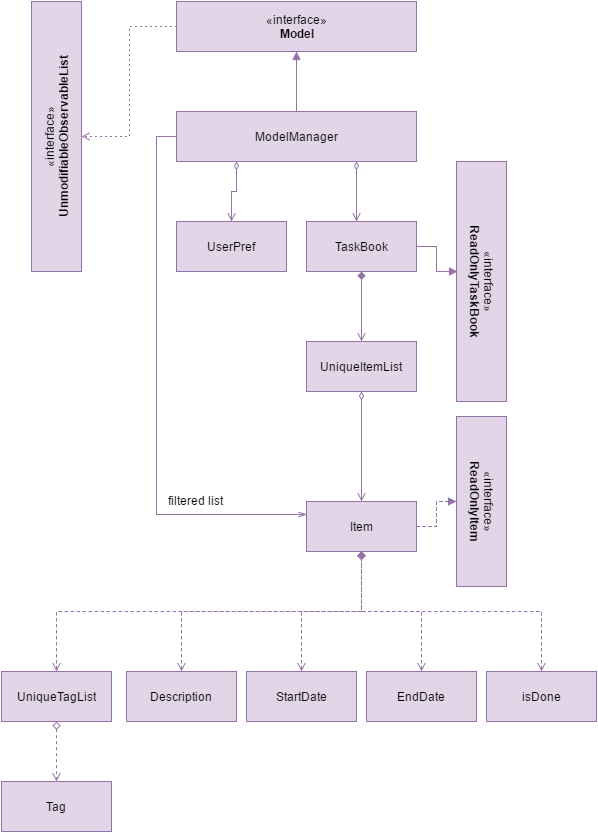

The diagram above was exported from draw.io. Its source (the exported page's mxGraphModel, read from the mxfile embedded in the PNG):
<mxGraphModel dx="1430" dy="764" grid="1" gridSize="10" guides="1" tooltips="1" connect="1" arrows="1" fold="1" page="0" pageScale="1" pageWidth="1169" pageHeight="826" background="#ffffff" math="0" shadow="0">
  <root>
    <mxCell id="0" style=";html=1;" />
    <mxCell id="1" style=";html=1;" parent="0" />
    <mxCell id="7c26c457235da962-67" style="edgeStyle=orthogonalEdgeStyle;rounded=0;html=1;exitX=0;exitY=0.5;dashed=1;dashPattern=1 4;startArrow=none;startFill=0;endArrow=open;endFill=0;jettySize=auto;orthogonalLoop=1;fillColor=#e1d5e7;strokeColor=#9673a6;" edge="1" parent="1" source="7c26c457235da962-39" target="7c26c457235da962-66">
      <mxGeometry relative="1" as="geometry" />
    </mxCell>
    <mxCell id="7c26c457235da962-39" value="«interface»&lt;br&gt;&lt;b&gt;Model&lt;/b&gt;" style="html=1;fillColor=#e1d5e7;strokeColor=#9673a6;" vertex="1" parent="1">
      <mxGeometry x="200" y="160" width="240" height="50" as="geometry" />
    </mxCell>
    <mxCell id="7c26c457235da962-59" style="edgeStyle=orthogonalEdgeStyle;rounded=0;html=1;exitX=0.75;exitY=1;jettySize=auto;orthogonalLoop=1;startArrow=diamondThin;startFill=0;endArrow=open;endFill=0;fillColor=#e1d5e7;strokeColor=#9673a6;" edge="1" parent="1" source="7c26c457235da962-40">
      <mxGeometry relative="1" as="geometry">
        <mxPoint x="380" y="380" as="targetPoint" />
      </mxGeometry>
    </mxCell>
    <mxCell id="7c26c457235da962-63" style="edgeStyle=orthogonalEdgeStyle;rounded=0;html=1;exitX=0.25;exitY=1;entryX=0.5;entryY=0;startArrow=diamondThin;startFill=0;endArrow=open;endFill=0;jettySize=auto;orthogonalLoop=1;fillColor=#e1d5e7;strokeColor=#9673a6;" edge="1" parent="1" source="7c26c457235da962-40" target="7c26c457235da962-61">
      <mxGeometry relative="1" as="geometry" />
    </mxCell>
    <mxCell id="7c26c457235da962-74" style="edgeStyle=orthogonalEdgeStyle;rounded=0;html=1;exitX=0;exitY=0.5;entryX=0;entryY=0.25;startArrow=none;startFill=0;endArrow=openThin;endFill=0;jettySize=auto;orthogonalLoop=1;labelPosition=right;verticalLabelPosition=bottom;align=left;verticalAlign=top;fillColor=#e1d5e7;strokeColor=#9673a6;" edge="1" parent="1" source="7c26c457235da962-40" target="7c26c457235da962-70">
      <mxGeometry relative="1" as="geometry" />
    </mxCell>
    <mxCell id="7c26c457235da962-40" value="ModelManager" style="html=1;fillColor=#e1d5e7;strokeColor=#9673a6;" vertex="1" parent="1">
      <mxGeometry x="200" y="270" width="240" height="50" as="geometry" />
    </mxCell>
    <mxCell id="7c26c457235da962-42" value="" style="html=1;verticalAlign=bottom;endArrow=block;entryX=0.5;entryY=1;exitX=0.5;exitY=0;endFill=1;fillColor=#e1d5e7;strokeColor=#9673a6;" edge="1" parent="1" source="7c26c457235da962-40" target="7c26c457235da962-39">
      <mxGeometry y="-55" width="80" relative="1" as="geometry">
        <mxPoint x="310" y="270" as="sourcePoint" />
        <mxPoint x="390" y="270" as="targetPoint" />
        <mxPoint as="offset" />
      </mxGeometry>
    </mxCell>
    <mxCell id="7c26c457235da962-65" style="edgeStyle=orthogonalEdgeStyle;rounded=0;html=1;exitX=1;exitY=0.5;entryX=0.46;entryY=0.983;entryPerimeter=0;startArrow=none;startFill=0;endArrow=block;endFill=1;jettySize=auto;orthogonalLoop=1;dashed=1;dashPattern=1 1;fillColor=#e1d5e7;strokeColor=#9673a6;" edge="1" parent="1" source="7c26c457235da962-43" target="7c26c457235da962-64">
      <mxGeometry relative="1" as="geometry">
        <Array as="points" />
      </mxGeometry>
    </mxCell>
    <mxCell id="7c26c457235da962-43" value="TaskBook" style="html=1;fillColor=#e1d5e7;strokeColor=#9673a6;" vertex="1" parent="1">
      <mxGeometry x="330" y="380" width="110" height="50" as="geometry" />
    </mxCell>
    <mxCell id="7c26c457235da962-61" value="UserPref" style="html=1;fillColor=#e1d5e7;strokeColor=#9673a6;" vertex="1" parent="1">
      <mxGeometry x="200" y="380" width="110" height="50" as="geometry" />
    </mxCell>
    <mxCell id="7c26c457235da962-64" value="«interface»&lt;br&gt;&lt;b&gt;ReadOnlyTaskBook&lt;/b&gt;" style="html=1;rotation=90;fillColor=#e1d5e7;strokeColor=#9673a6;" vertex="1" parent="1">
      <mxGeometry x="385" y="415" width="240" height="50" as="geometry" />
    </mxCell>
    <mxCell id="7c26c457235da962-66" value="«interface»&lt;br&gt;&lt;b&gt;UnmodifiableObservableList&lt;/b&gt;" style="html=1;rotation=-90;fillColor=#e1d5e7;strokeColor=#9673a6;" vertex="1" parent="1">
      <mxGeometry x="-55" y="270" width="270" height="50" as="geometry" />
    </mxCell>
    <mxCell id="7c26c457235da962-69" style="edgeStyle=orthogonalEdgeStyle;rounded=0;html=1;exitX=0.5;exitY=0;entryX=0.5;entryY=1;startArrow=open;startFill=0;endArrow=diamond;endFill=1;jettySize=auto;orthogonalLoop=1;fillColor=#e1d5e7;strokeColor=#9673a6;" edge="1" parent="1" source="7c26c457235da962-68" target="7c26c457235da962-43">
      <mxGeometry relative="1" as="geometry" />
    </mxCell>
    <mxCell id="7c26c457235da962-71" style="edgeStyle=orthogonalEdgeStyle;rounded=0;html=1;exitX=0.5;exitY=1;entryX=0.5;entryY=0;startArrow=diamondThin;startFill=0;endArrow=open;endFill=0;jettySize=auto;orthogonalLoop=1;fillColor=#e1d5e7;strokeColor=#9673a6;" edge="1" parent="1" source="7c26c457235da962-68" target="7c26c457235da962-70">
      <mxGeometry relative="1" as="geometry" />
    </mxCell>
    <mxCell id="7c26c457235da962-68" value="UniqueItemList" style="html=1;fillColor=#e1d5e7;strokeColor=#9673a6;" vertex="1" parent="1">
      <mxGeometry x="330" y="500" width="110" height="50" as="geometry" />
    </mxCell>
    <mxCell id="7c26c457235da962-76" style="edgeStyle=orthogonalEdgeStyle;rounded=0;html=1;exitX=1;exitY=0.5;startArrow=none;startFill=0;endArrow=block;endFill=1;jettySize=auto;orthogonalLoop=1;dashed=1;fillColor=#e1d5e7;strokeColor=#9673a6;" edge="1" parent="1" source="7c26c457235da962-70" target="7c26c457235da962-72">
      <mxGeometry relative="1" as="geometry" />
    </mxCell>
    <mxCell id="7c26c457235da962-70" value="Item" style="html=1;fillColor=#e1d5e7;strokeColor=#9673a6;" vertex="1" parent="1">
      <mxGeometry x="330" y="660" width="110" height="50" as="geometry" />
    </mxCell>
    <mxCell id="7c26c457235da962-72" value="«interface»&lt;br&gt;&lt;b&gt;ReadOnlyItem&lt;/b&gt;" style="html=1;rotation=90;fillColor=#e1d5e7;strokeColor=#9673a6;" vertex="1" parent="1">
      <mxGeometry x="420" y="635" width="170" height="50" as="geometry" />
    </mxCell>
    <mxCell id="7c26c457235da962-80" style="edgeStyle=orthogonalEdgeStyle;rounded=0;html=1;exitX=0.5;exitY=0;entryX=0.5;entryY=1;dashed=1;startArrow=open;startFill=0;endArrow=diamond;endFill=1;jettySize=auto;orthogonalLoop=1;fillColor=#e1d5e7;strokeColor=#9673a6;" edge="1" parent="1" source="7c26c457235da962-75" target="7c26c457235da962-70">
      <mxGeometry relative="1" as="geometry" />
    </mxCell>
    <mxCell id="7c26c457235da962-75" value="Description" style="html=1;fillColor=#e1d5e7;strokeColor=#9673a6;" vertex="1" parent="1">
      <mxGeometry x="150" y="830" width="110" height="50" as="geometry" />
    </mxCell>
    <mxCell id="7c26c457235da962-82" style="edgeStyle=orthogonalEdgeStyle;rounded=0;html=1;exitX=0.5;exitY=0;entryX=0.5;entryY=1;dashed=1;startArrow=open;startFill=0;endArrow=diamond;endFill=1;jettySize=auto;orthogonalLoop=1;fillColor=#e1d5e7;strokeColor=#9673a6;" edge="1" parent="1" source="7c26c457235da962-77" target="7c26c457235da962-70">
      <mxGeometry relative="1" as="geometry" />
    </mxCell>
    <mxCell id="7c26c457235da962-77" value="StartDate" style="html=1;fillColor=#e1d5e7;strokeColor=#9673a6;" vertex="1" parent="1">
      <mxGeometry x="270" y="830" width="110" height="50" as="geometry" />
    </mxCell>
    <mxCell id="7c26c457235da962-83" style="edgeStyle=orthogonalEdgeStyle;rounded=0;html=1;exitX=0.5;exitY=0;entryX=0.5;entryY=1;dashed=1;startArrow=open;startFill=0;endArrow=diamond;endFill=1;jettySize=auto;orthogonalLoop=1;fillColor=#e1d5e7;strokeColor=#9673a6;" edge="1" parent="1" source="7c26c457235da962-78" target="7c26c457235da962-70">
      <mxGeometry relative="1" as="geometry" />
    </mxCell>
    <mxCell id="7c26c457235da962-78" value="EndDate" style="html=1;fillColor=#e1d5e7;strokeColor=#9673a6;" vertex="1" parent="1">
      <mxGeometry x="390" y="830" width="110" height="50" as="geometry" />
    </mxCell>
    <mxCell id="7c26c457235da962-84" style="edgeStyle=orthogonalEdgeStyle;rounded=0;html=1;exitX=0.5;exitY=0;entryX=0.5;entryY=1;dashed=1;startArrow=open;startFill=0;endArrow=diamondThin;endFill=1;jettySize=auto;orthogonalLoop=1;fillColor=#e1d5e7;strokeColor=#9673a6;" edge="1" parent="1" source="7c26c457235da962-79" target="7c26c457235da962-70">
      <mxGeometry relative="1" as="geometry" />
    </mxCell>
    <mxCell id="7c26c457235da962-79" value="isDone" style="html=1;fillColor=#e1d5e7;strokeColor=#9673a6;" vertex="1" parent="1">
      <mxGeometry x="510" y="830" width="110" height="50" as="geometry" />
    </mxCell>
    <mxCell id="7c26c457235da962-86" style="edgeStyle=orthogonalEdgeStyle;rounded=0;html=1;exitX=0.5;exitY=0;entryX=0.5;entryY=1;dashed=1;startArrow=open;startFill=0;endArrow=diamond;endFill=1;jettySize=auto;orthogonalLoop=1;fillColor=#e1d5e7;strokeColor=#9673a6;" edge="1" parent="1" source="7c26c457235da962-85" target="7c26c457235da962-70">
      <mxGeometry relative="1" as="geometry" />
    </mxCell>
    <mxCell id="7c26c457235da962-88" style="edgeStyle=orthogonalEdgeStyle;rounded=0;html=1;exitX=0.5;exitY=1;entryX=0.5;entryY=0;dashed=1;startArrow=diamond;startFill=0;endArrow=open;endFill=0;jettySize=auto;orthogonalLoop=1;fillColor=#e1d5e7;strokeColor=#9673a6;" edge="1" parent="1" source="7c26c457235da962-85" target="7c26c457235da962-87">
      <mxGeometry relative="1" as="geometry" />
    </mxCell>
    <mxCell id="7c26c457235da962-85" value="UniqueTagList" style="html=1;fillColor=#e1d5e7;strokeColor=#9673a6;" vertex="1" parent="1">
      <mxGeometry x="25" y="830" width="110" height="50" as="geometry" />
    </mxCell>
    <mxCell id="7c26c457235da962-87" value="Tag" style="html=1;fillColor=#e1d5e7;strokeColor=#9673a6;" vertex="1" parent="1">
      <mxGeometry x="25" y="940" width="110" height="50" as="geometry" />
    </mxCell>
    <mxCell id="7c26c457235da962-89" value="filtered list" style="text;html=1;resizable=0;points=[];autosize=1;align=left;verticalAlign=top;spacingTop=-4;fillColor=none;strokeColor=none;" vertex="1" parent="1">
      <mxGeometry x="190" y="650" width="70" height="20" as="geometry" />
    </mxCell>
  </root>
</mxGraphModel>